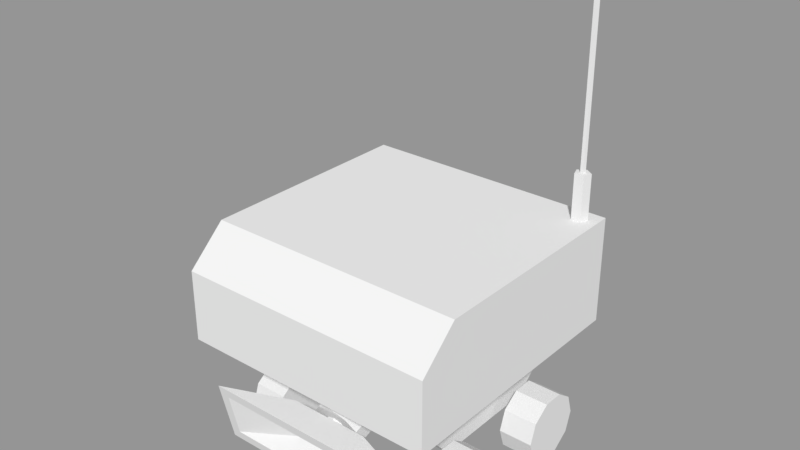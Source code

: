 # Source: 1x1x1_unity_robot.blend  (saved by Blender 2.79.0; exported with 4.5.12 LTS)
import bpy
from mathutils import Matrix  # noqa: F401  (used for matrix-valued properties, if any)

bpy.ops.wm.read_factory_settings(use_empty=True)
scene = bpy.context.scene
scene.name = 'Scene'

# ---- collections
col_collection_1 = bpy.data.collections.new('Collection 1'); scene.collection.children.link(col_collection_1)

# ---- materials (node trees are filled in below, after node groups)
mat_material = bpy.data.materials.new('Material')
mat_material.alpha_threshold = 0.0
mat_material.use_transparent_shadow = False
mat_material.roughness = 0.5
mat_material.line_color = (0.0, 0.0, 0.0, 1.0)

# ---- material node trees

# ---- meshes
me_cube_004 = bpy.data.meshes.new('Cube.004')
me_cube_004.from_pydata([(0.3415, -0.2796, -0.4212), (0.4741, -0.2804, -0.4212), (0.341, -0.3576, -0.3959), (0.4737, -0.3584, -0.3959), (0.3407, -0.4058, -0.3296), (0.4734, -0.4066, -0.3296), (0.3407, -0.4058, -0.2476), (0.4734, -0.4066, -0.2476), (0.341, -0.3576, -0.1812), (0.4737, -0.3584, -0.1812), (0.3415, -0.2796, -0.1559), (0.4741, -0.2804, -0.1559), (0.342, -0.2016, -0.1812), (0.4746, -0.2025, -0.1812), (0.3423, -0.1534, -0.2476), (0.4749, -0.1543, -0.2476), (0.3423, -0.1534, -0.3296), (0.4749, -0.1543, -0.3296), (0.342, -0.2016, -0.3959), (0.4746, -0.2025, -0.3959)], [], [(0, 1, 3, 2), (2, 3, 5, 4), (4, 5, 7, 6), (6, 7, 9, 8), (8, 9, 11, 10), (10, 11, 13, 12), (12, 13, 15, 14), (14, 15, 17, 16), (3, 1, 19, 17, 15, 13, 11, 9, 7, 5), (16, 17, 19, 18), (18, 19, 1, 0), (0, 2, 4, 6, 8, 10, 12, 14, 16, 18)])
me_cube_004.materials.append(mat_material)
me_cube_004.use_remesh_preserve_volume = False
me_cube_004.use_remesh_preserve_attributes = False
me_cube_004.use_mirror_vertex_groups = False
me_cube_004.update()
me_cube_003 = bpy.data.meshes.new('Cube.003')
me_cube_003.from_pydata([(-0.4606, -0.2796, -0.4212), (-0.328, -0.2804, -0.4212), (-0.4611, -0.3576, -0.3959), (-0.3284, -0.3584, -0.3959), (-0.4614, -0.4058, -0.3296), (-0.3287, -0.4066, -0.3296), (-0.4614, -0.4058, -0.2476), (-0.3287, -0.4066, -0.2476), (-0.4611, -0.3576, -0.1812), (-0.3284, -0.3584, -0.1812), (-0.4606, -0.2796, -0.1559), (-0.328, -0.2804, -0.1559), (-0.4601, -0.2016, -0.1812), (-0.3275, -0.2025, -0.1812), (-0.4598, -0.1534, -0.2476), (-0.3272, -0.1543, -0.2476), (-0.4598, -0.1534, -0.3296), (-0.3272, -0.1543, -0.3296), (-0.4601, -0.2016, -0.3959), (-0.3275, -0.2025, -0.3959)], [], [(0, 1, 3, 2), (2, 3, 5, 4), (4, 5, 7, 6), (6, 7, 9, 8), (8, 9, 11, 10), (10, 11, 13, 12), (12, 13, 15, 14), (14, 15, 17, 16), (3, 1, 19, 17, 15, 13, 11, 9, 7, 5), (16, 17, 19, 18), (18, 19, 1, 0), (0, 2, 4, 6, 8, 10, 12, 14, 16, 18)])
me_cube_003.materials.append(mat_material)
me_cube_003.use_remesh_preserve_volume = False
me_cube_003.use_remesh_preserve_attributes = False
me_cube_003.use_mirror_vertex_groups = False
me_cube_003.update()
me_cube_002 = bpy.data.meshes.new('Cube.002')
me_cube_002.from_pydata([(0.3415, -0.2796, 0.03346), (0.4741, -0.2804, 0.03346), (0.341, -0.3576, 0.0588), (0.4737, -0.3584, 0.0588), (0.3407, -0.4058, 0.1251), (0.4734, -0.4066, 0.1251), (0.3407, -0.4058, 0.2071), (0.4734, -0.4066, 0.2071), (0.341, -0.3576, 0.2735), (0.4737, -0.3584, 0.2735), (0.3415, -0.2796, 0.2988), (0.4741, -0.2804, 0.2988), (0.342, -0.2016, 0.2735), (0.4746, -0.2025, 0.2735), (0.3423, -0.1534, 0.2071), (0.4749, -0.1543, 0.2071), (0.3423, -0.1534, 0.1251), (0.4749, -0.1543, 0.1251), (0.342, -0.2016, 0.0588), (0.4746, -0.2025, 0.0588)], [], [(0, 1, 3, 2), (2, 3, 5, 4), (4, 5, 7, 6), (6, 7, 9, 8), (8, 9, 11, 10), (10, 11, 13, 12), (12, 13, 15, 14), (14, 15, 17, 16), (3, 1, 19, 17, 15, 13, 11, 9, 7, 5), (16, 17, 19, 18), (18, 19, 1, 0), (0, 2, 4, 6, 8, 10, 12, 14, 16, 18)])
me_cube_002.materials.append(mat_material)
me_cube_002.use_remesh_preserve_volume = False
me_cube_002.use_remesh_preserve_attributes = False
me_cube_002.use_mirror_vertex_groups = False
me_cube_002.update()
me_cube_001 = bpy.data.meshes.new('Cube.001')
me_cube_001.from_pydata([(-0.4606, -0.2796, 0.03346), (-0.328, -0.2804, 0.03346), (-0.4611, -0.3576, 0.0588), (-0.3284, -0.3584, 0.0588), (-0.4614, -0.4058, 0.1251), (-0.3287, -0.4066, 0.1251), (-0.4614, -0.4058, 0.2071), (-0.3287, -0.4066, 0.2071), (-0.4611, -0.3576, 0.2735), (-0.3284, -0.3584, 0.2735), (-0.4606, -0.2796, 0.2988), (-0.328, -0.2804, 0.2988), (-0.4601, -0.2016, 0.2735), (-0.3275, -0.2025, 0.2735), (-0.4598, -0.1534, 0.2071), (-0.3272, -0.1543, 0.2071), (-0.4598, -0.1534, 0.1251), (-0.3272, -0.1543, 0.1251), (-0.4601, -0.2016, 0.0588), (-0.3275, -0.2025, 0.0588)], [], [(0, 1, 3, 2), (2, 3, 5, 4), (4, 5, 7, 6), (6, 7, 9, 8), (8, 9, 11, 10), (10, 11, 13, 12), (12, 13, 15, 14), (14, 15, 17, 16), (3, 1, 19, 17, 15, 13, 11, 9, 7, 5), (16, 17, 19, 18), (18, 19, 1, 0), (0, 2, 4, 6, 8, 10, 12, 14, 16, 18)])
me_cube_001.materials.append(mat_material)
me_cube_001.use_remesh_preserve_volume = False
me_cube_001.use_remesh_preserve_attributes = False
me_cube_001.use_mirror_vertex_groups = False
me_cube_001.update()
me_cube = bpy.data.meshes.new('Cube')
me_cube.from_pydata([(-0.5, 0.5, -0.5), (-0.5, 0.5, -0.5), (-0.5, 0.08977, 0.5), (-0.5, 0.08977, 0.5), (-0.5, 0.5, -0.5), (-0.5, 0.08977, -0.5), (-0.3039, -0.238, 0.1057), (-0.5, 0.363, 0.5), (-0.5, 0.5, 0.3523), (-0.3039, -0.1502, 0.1843), (-0.3039, 0.08977, 0.1843), (0.3039, -0.1502, 0.1843), (-0.5, 0.08977, 0.5), (-0.5, 0.5, 0.3523), (-0.5, 0.363, 0.5), (-0.5, 0.08977, -0.5), (-0.5, 0.5, 0.3523), (-0.5, 0.363, 0.5), (-0.5, 0.08977, -0.5), (-0.5, 0.08977, 0.5), (-0.5, 0.08977, -0.5), (-0.5, 0.08977, 0.5), (-0.5, 0.5, 0.3523), (-0.5, 0.363, 0.5), (-0.5, 0.08977, -0.5), (-0.5, 0.5, 0.3523), (-0.5, 0.363, 0.5), (-0.5, 0.5, -0.5), (-0.5, 0.08977, 0.5), (-0.5, 0.08977, -0.5), (-0.5, 0.08977, 0.5), (-0.5, 0.08977, -0.5), (-0.5, 0.08977, 0.5), (-0.5, 0.5, 0.3523), (-0.5, 0.363, 0.5), (-0.5, 0.08977, -0.5), (-0.5, 0.08977, -0.5), (-0.5, 0.363, 0.5), (-0.5, 0.5, 0.3523), (-0.5, 0.363, 0.5), (0.4949, 0.08977, -0.5), (-0.5, 0.5, -0.5), (0.4949, 0.08977, -0.5), (-0.5, 0.08977, 0.5), (-0.5, 0.08977, 0.5), (-0.5, 0.5, 0.3523), (-0.5, 0.363, 0.5), (-0.5, 0.08977, -0.5), (-0.5, 0.08977, -0.5), (-0.5, 0.5, 0.3523), (-0.5, 0.363, 0.5), (-0.5, 0.5, -0.5), (-0.5, 0.08977, 0.5), (-0.5, 0.08977, 0.5), (-0.5, 0.5, 0.3523), (-0.5, 0.363, 0.5), (-0.5, 0.08977, -0.5), (-0.5, 0.363, 0.5), (-0.5, 0.08977, 0.5), (-0.5, 0.5, 0.3523), (-0.5, 0.5, -0.5), (-0.5, 0.08977, -0.5), (-0.5, 0.363, 0.5), (-0.5, 0.08977, 0.5), (-0.5, 0.5, 0.3523), (-0.5, 0.5, -0.5), (-0.5, 0.08977, -0.5), (0.5016, 0.363, 0.5), (0.5016, 0.08977, 0.5), (0.5016, 0.5, 0.3523), (0.5016, 0.5, -0.5), (0.5016, 0.08977, -0.5), (0.3039, 0.08977, 0.1843), (-0.3039, 0.08977, 0.1843), (0.3039, 0.08977, -0.4234), (-0.3039, 0.08977, -0.4234), (-0.3039, -0.1502, 0.1843), (0.3039, -0.238, 0.1057), (0.3039, -0.1578, -0.4234), (-0.3039, -0.238, -0.3345), (0.3039, -0.238, -0.3345), (-0.3039, -0.1578, -0.4234), (0.4278, 0.6727, -0.43), (0.4432, 0.6727, -0.4412), (0.4337, 1.353, -0.4481), (0.4432, 1.353, -0.4412), (0.4395, 1.353, -0.43), (0.4278, 1.353, -0.43), (0.4242, 1.353, -0.4412), (0.4337, 0.6727, -0.4481), (0.4395, 0.6727, -0.43), (0.4242, 0.6727, -0.4412), (0.4635, 0.6727, -0.447), (0.4337, 0.6727, -0.4671), (0.4521, 0.6727, -0.4146), (0.4152, 0.6727, -0.4146), (0.4038, 0.6727, -0.447), (0.4337, 0.5, -0.4671), (0.4038, 0.5, -0.447), (-0.5, 0.5, 0.3523), (-0.5, 0.5, -0.5), (0.4521, 0.5, -0.4146), (0.5016, 0.5, -0.5), (0.5016, 0.5, 0.3523), (0.4635, 0.5, -0.447), (0.4152, 0.5, -0.4146), (-0.00271, -0.2387, 0.2945), (0.05607, -0.2209, 0.3013), (0.0924, -0.1742, 0.3191), (0.0924, -0.1164, 0.3411), (0.05607, -0.06972, 0.3589), (-0.00271, -0.05188, 0.3658), (-0.06149, -0.06972, 0.3589), (-0.09782, -0.1164, 0.3411), (-0.09782, -0.1742, 0.3191), (-0.06149, -0.2209, 0.3013), (0.3039, -0.1502, 0.1843), (-0.3039, -0.1502, 0.1843), (-0.3039, -0.238, 0.1057), (-0.3039, -0.238, 0.1057), (0.3039, -0.238, 0.1057), (0.0924, -0.1742, 0.3191), (-0.06149, -0.003124, 0.1843), (0.0924, -0.1228, 0.1843), (0.05607, -0.003124, 0.1843), (-0.00271, 0.01732, 0.1843), (0.0924, -0.05664, 0.1843), (-0.00271, 0.01732, 0.1843), (0.0924, -0.1164, 0.3411), (0.0924, -0.05664, 0.1843), (-0.00271, -0.05188, 0.3658), (-0.09782, -0.05664, 0.1843), (0.05607, -0.003124, 0.1843), (0.0924, -0.1228, 0.1843), (0.05607, -0.06972, 0.3589), (-0.09782, -0.1228, 0.1843), (-0.06149, -0.003124, 0.1843), (-0.06149, -0.06972, 0.3589), (-0.09782, -0.05664, 0.1843), (-0.09782, -0.1164, 0.3411), (-0.09782, -0.1228, 0.1843), (-0.09782, -0.1742, 0.3191), (-0.00271, -0.2387, 0.2945), (0.05607, -0.2209, 0.3013), (0.0924, -0.1742, 0.3191), (-0.09782, -0.1742, 0.3191), (-0.09782, -0.1228, 0.1843), (-0.06149, -0.2209, 0.3013), (0.0924, -0.05664, 0.1843), (0.07379, -0.1502, 0.1843), (0.3039, -0.238, 0.1057), (-0.07921, -0.1502, 0.1843), (-0.3039, -0.1502, 0.1843), (-0.3039, -0.238, 0.1057), (0.05607, -0.1696, 0.1669), (-0.06149, -0.1696, 0.1669), (0.3039, -0.1502, 0.1843), (0.07379, -0.1502, 0.1843), (-0.07921, -0.1502, 0.1843), (0.05607, -0.2209, 0.3013), (-0.06149, -0.2209, 0.3013), (-0.06149, -0.1696, 0.1669), (-0.00271, -0.2387, 0.2945), (-0.06149, -0.1696, 0.1669), (-0.00271, -0.1849, 0.1533), (-0.00271, -0.1849, 0.1533), (-0.3039, -0.1502, 0.1843), (-0.06149, -0.1696, 0.1669), (-0.07921, -0.1502, 0.1843), (-0.00271, -0.1849, 0.1533), (0.3039, -0.1502, 0.1843), (-0.07921, -0.1502, 0.1843), (0.05607, -0.1696, 0.1669), (-0.00271, -0.1849, 0.1533), (0.05607, -0.1696, 0.1669), (0.05607, -0.1696, 0.1669), (0.05607, -0.1696, 0.1669), (-0.06149, -0.1696, 0.1669), (-0.07921, -0.1502, 0.1843), (0.07379, -0.1502, 0.1843), (0.05607, -0.1696, 0.1669), (-0.00271, -0.1916, 0.3125), (0.02638, -0.1827, 0.3158), (0.04436, -0.1596, 0.3247), (0.04436, -0.131, 0.3356), (0.02638, -0.1079, 0.3444), (-0.00271, -0.09907, 0.3478), (-0.0318, -0.1079, 0.3444), (-0.04978, -0.131, 0.3356), (-0.04978, -0.1596, 0.3247), (-0.0318, -0.1827, 0.3158), (-0.1536, -0.0792, 0.377), (-0.1536, -0.2625, 0.3207), (-0.3465, -0.1644, 0.4676), (-0.3465, -0.2502, 0.4483), (0.1568, -0.0792, 0.377), (0.1568, -0.2625, 0.3207), (0.3709, -0.1644, 0.4676), (0.3709, -0.2502, 0.4483), (-0.0318, -0.1079, 0.3444), (-0.04978, -0.131, 0.3356), (0.02638, -0.1827, 0.3158), (0.04436, -0.1596, 0.3247), (-0.04978, -0.1596, 0.3247), (-0.0318, -0.1827, 0.3158), (0.04436, -0.131, 0.3356), (0.02638, -0.1079, 0.3444), (-0.00271, -0.09907, 0.3478), (-0.00271, -0.1916, 0.3125), (0.1568, -0.0792, 0.377), (0.1568, -0.2625, 0.3207), (-0.1536, -0.2625, 0.3207), (-0.1536, -0.0792, 0.377), (0.02803, -0.116, 0.3657), (-0.001103, -0.107, 0.3685), (-0.04801, -0.1397, 0.3584), (-0.03015, -0.116, 0.3657), (-0.02976, -0.1927, 0.3421), (-0.04786, -0.169, 0.3494), (-0.04786, -0.169, 0.3494), (0.04613, -0.1397, 0.3584), (-0.04801, -0.1397, 0.3584), (0.04628, -0.169, 0.3494), (0.02842, -0.1927, 0.3421), (0.04628, -0.169, 0.3494), (-0.0006258, -0.2018, 0.3393), (0.02842, -0.1927, 0.3421), (-0.02976, -0.1927, 0.3421), (-0.0006258, -0.2018, 0.3393), (-0.04801, -0.1397, 0.3584), (0.1568, -0.0792, 0.377), (0.04628, -0.169, 0.3494), (0.02842, -0.1927, 0.3421), (-0.0006258, -0.2018, 0.3393), (-0.02976, -0.1927, 0.3421), (-0.04786, -0.169, 0.3494), (-0.1536, -0.0792, 0.377), (-0.3914, -0.2941, 0.4385), (-0.3914, -0.1206, 0.4774), (0.4158, -0.1206, 0.4774), (0.4158, -0.2941, 0.4385), (-0.3465, -0.2502, 0.4483), (-0.3465, -0.1644, 0.4676), (0.3709, -0.1644, 0.4676), (0.3709, -0.2502, 0.4483), (-0.43, -0.3317, 0.43), (-0.43, -0.08295, 0.4859), (0.4544, -0.08295, 0.4859), (0.4544, -0.3317, 0.43), (-0.1309, -0.2218, 0.3785), (-0.1309, -0.1603, 0.3923), (0.1553, -0.1603, 0.3923), (0.1553, -0.2218, 0.3785), (0.4318, 1.344, -0.4369), (0.4584, 1.365, -0.4176), (0.4217, 1.365, -0.4056), (0.399, 1.365, -0.4369), (0.4217, 1.365, -0.4681), (0.4584, 1.365, -0.4562), (0.442, 1.398, -0.4056), (0.4053, 1.398, -0.4176), (0.4053, 1.398, -0.4562), (0.442, 1.398, -0.4681), (0.4647, 1.398, -0.4369), (0.4318, 1.418, -0.4369)], [(4, 0), (37, 26), (42, 40), (154, 143), (133, 144), (146, 145), (155, 147), (127, 122), (129, 124), (124, 127), (122, 131), (131, 135), (129, 123), (170, 179), (151, 155), (154, 149), (157, 154), (155, 158), (158, 163), (158, 146), (167, 165), (168, 166), (168, 146), (177, 169), (146, 151), (171, 146), (168, 146), (175, 176), (180, 179), (212, 230), (236, 230), (217, 219), (228, 217), (226, 228), (224, 226), (219, 215), (224, 220), (235, 229), (231, 232), (232, 233), (233, 234), (234, 235), (198, 244), (241, 194), (242, 193), (197, 243)], [(18, 1, 27, 29), (4, 13, 22, 1), (17, 16, 25, 26), (19, 20, 31, 30), (1, 22, 33, 27), (14, 2, 3, 23), (15, 12, 21, 24), (16, 17, 7, 8), (5, 4, 1, 18), (63, 73, 72, 68), (13, 14, 17, 16), (5, 2, 58, 61), (24, 21, 32, 35), (27, 33, 45, 41), (23, 3, 28, 34), (29, 27, 41, 36), (34, 28, 43, 46), (38, 39, 50, 49), (35, 32, 44, 47), (16, 17, 39, 38), (41, 45, 54, 51), (46, 43, 52, 55), (36, 41, 51, 48), (47, 44, 53, 56), (60, 61, 66, 65), (2, 14, 57, 58), (14, 13, 59, 57), (4, 5, 61, 60), (13, 4, 60, 59), (62, 67, 69, 64), (59, 60, 65, 64), (57, 59, 64, 62), (61, 58, 63, 66), (58, 57, 62, 63), (68, 71, 70, 69, 67), (10, 9, 11, 72, 73), (62, 63, 68, 67), (65, 70, 71, 66), (64, 65, 66, 63, 62), (75, 74, 78, 81), (74, 72, 11, 77, 80, 78), (152, 117, 158), (81, 78, 80, 79), (79, 80, 77, 6), (82, 90, 86, 87), (91, 82, 87, 88), (83, 89, 84, 85), (89, 91, 88, 84), (85, 84, 88, 87, 86), (90, 83, 85, 86), (93, 96, 95, 94, 92), (100, 99, 103, 102), (101, 104, 92, 94), (97, 98, 96, 93), (105, 101, 94, 95), (104, 97, 93, 92), (95, 96, 98, 105), (128, 126, 132, 134), (134, 132, 125, 130), (130, 125, 136, 137), (137, 136, 138, 139), (139, 138, 140, 141), (160, 161, 164, 142), (42, 71, 68, 72, 74), (120, 118, 119), (150, 156, 76, 116, 166, 153), (159, 162, 173, 172, 174), (128, 121, 123, 148, 126), (121, 144, 143, 123), (159, 174, 154, 179), (149, 133, 123, 143), (140, 147, 145, 141), (160, 168, 167, 161), (178, 147, 140, 146), (182, 181, 106, 107), (183, 182, 107, 108), (184, 183, 108, 109), (185, 184, 109, 110), (186, 185, 110, 111), (187, 186, 111, 112), (188, 187, 112, 113), (189, 188, 113, 114), (190, 189, 114, 115), (181, 190, 115, 106), (201, 202, 222, 223), (203, 204, 227, 218), (205, 206, 213, 220), (207, 199, 216, 214), (208, 201, 223, 225), (200, 203, 218, 221), (202, 205, 220, 222), (204, 208, 225, 227), (206, 207, 214, 213), (191, 192, 245, 246), (247, 248, 196, 195), (246, 247, 195, 191), (248, 245, 192, 196), (188, 229, 216, 199, 187), (210, 211, 212, 236, 209), (238, 237, 249, 250), (237, 238, 246, 245), (238, 239, 247, 246), (240, 237, 245, 248), (239, 240, 248, 247), (250, 249, 252, 251), (240, 239, 251, 252), (239, 238, 250, 251), (237, 240, 252, 249), (253, 254, 255), (254, 253, 258), (253, 255, 256), (253, 256, 257), (253, 257, 258), (254, 258, 263), (255, 254, 259), (256, 255, 260), (257, 256, 261), (258, 257, 262), (254, 263, 259), (255, 259, 260), (256, 260, 261), (257, 261, 262), (258, 262, 263), (259, 263, 264), (260, 259, 264), (261, 260, 264), (262, 261, 264), (263, 262, 264), (71, 42, 74, 75, 66), (73, 63, 66, 75), (79, 153, 166, 73, 75, 81)])
me_cube.materials.append(mat_material)
me_cube.use_remesh_preserve_volume = False
me_cube.use_remesh_preserve_attributes = False
me_cube.use_mirror_vertex_groups = False
me_cube.update()

# ---- objects
ob_backleftwheel = bpy.data.objects.new('BackLeftWheel', me_cube_004)
ob_backrightwheel = bpy.data.objects.new('BackRightWheel', me_cube_003)
ob_frontleftwheel = bpy.data.objects.new('FrontLeftWheel', me_cube_002)
ob_frontrightwheel = bpy.data.objects.new('FrontRightWheel', me_cube_001)
ob_robotbody = bpy.data.objects.new('RobotBody', me_cube)

# ---- transforms, parenting, visibility, modifiers, constraints
ob_backleftwheel.location = (0.4832, 0.4984, 0.4999)
ob_backleftwheel.rotation_euler = (1.571, 0.0, 0.0)
ob_backleftwheel.lock_rotations_4d = False
ob_backleftwheel.empty_display_type = 'ARROWS'
ob_backleftwheel.lineart.crease_threshold = 0.0
ob_backrightwheel.location = (0.4832, 0.4984, 0.4999)
ob_backrightwheel.rotation_euler = (1.571, 0.0, 0.0)
ob_backrightwheel.lock_rotations_4d = False
ob_backrightwheel.empty_display_type = 'ARROWS'
ob_backrightwheel.lineart.crease_threshold = 0.0
ob_frontleftwheel.location = (0.4832, 0.4984, 0.4999)
ob_frontleftwheel.rotation_euler = (1.571, 0.0, 0.0)
ob_frontleftwheel.lock_rotations_4d = False
ob_frontleftwheel.empty_display_type = 'ARROWS'
ob_frontleftwheel.lineart.crease_threshold = 0.0
ob_frontrightwheel.location = (0.4832, 0.4984, 0.4999)
ob_frontrightwheel.rotation_euler = (1.571, 0.0, 0.0)
ob_frontrightwheel.lock_rotations_4d = False
ob_frontrightwheel.empty_display_type = 'ARROWS'
ob_frontrightwheel.lineart.crease_threshold = 0.0
ob_robotbody.location = (0.4832, 0.4984, 0.4999)
ob_robotbody.rotation_euler = (1.571, 0.0, 0.0)
ob_robotbody.lock_rotations_4d = False
ob_robotbody.empty_display_type = 'ARROWS'
ob_robotbody.lineart.crease_threshold = 0.0

# ---- collection membership
col_collection_1.objects.link(ob_backleftwheel)
col_collection_1.objects.link(ob_backrightwheel)
col_collection_1.objects.link(ob_frontleftwheel)
col_collection_1.objects.link(ob_frontrightwheel)
col_collection_1.objects.link(ob_robotbody)

# ---- scene / render settings (as saved in the file)
scene.frame_start = 1; scene.frame_end = 250; scene.frame_set(1)
scene.render.engine = 'BLENDER_EEVEE_NEXT'
scene.render.resolution_percentage = 50
scene.render.dither_intensity = 0.0
scene.cycles.use_denoising = False
scene.cycles.samples = 128
scene.cycles.sampling_pattern = 'TABULATED_SOBOL'
scene.cycles.use_adaptive_sampling = False
scene.cycles.use_light_tree = False
scene.cycles.blur_glossy = 0.0
scene.cycles.sample_clamp_indirect = 0.0
scene.view_settings.view_transform = 'Standard'
bpy.context.view_layer.update()

# ---- added for rendering (the .blend has no active camera and no usable light): camera, sun + grey world if the file has none
cam_auto = bpy.data.cameras.new('AutoCamera')
cam_auto.lens = 50.0
cam_auto.sensor_width = 36.0
cam_auto.clip_end = 1000.0
ob_auto_camera = bpy.data.objects.new('AutoCamera', cam_auto)
scene.collection.objects.link(ob_auto_camera)
ob_auto_camera.location = (2.62042, -2.06529, 2.71469)
ob_auto_camera.rotation_euler = (1.09748, -7.21219e-08, 0.694738)
scene.camera = ob_auto_camera
light_auto_sun = bpy.data.lights.new('AutoSun', 'SUN')
light_auto_sun.energy = 3.0
light_auto_sun.angle = 0.0523599
ob_auto_sun = bpy.data.objects.new('AutoSun', light_auto_sun)
scene.collection.objects.link(ob_auto_sun)
ob_auto_sun.rotation_euler = (0.872665, 0.174533, 0.523599)
if scene.world is None:
    world_auto = bpy.data.worlds.new('AutoWorld')
    world_auto.color = (0.3, 0.3, 0.3)
    scene.world = world_auto
bpy.context.view_layer.update()

